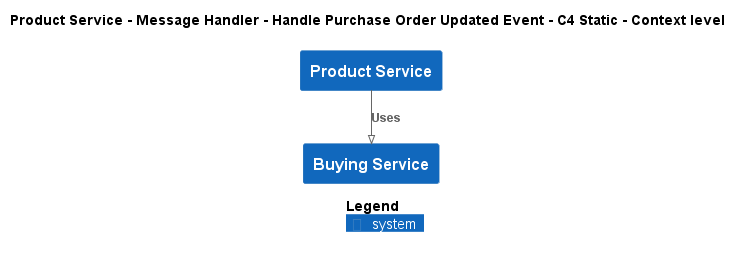

The diagram above was rendered by PlantUML. Its source (embedded in the PNG):
@startuml
!pragma layout smetana
!include ..\..\..\..\..\..\.c4s\C4_Context.puml

AddElementTag("state:new", $bgColor=green, $fontColor=#ffffff, $borderColor=green, $shadowing="False")
AddElementTag("state:changed", $bgColor=orange, $fontColor=#ffffff, $borderColor=orange, $shadowing="False")
AddElementTag("state:removed", $bgColor=red, $fontColor=#ffffff, $borderColor=red, $shadowing="False")

AddRelTag("state:new", $textColor=green, $lineColor=green)
AddRelTag("state:changed", $textColor=orange, $lineColor=orange)
AddRelTag("state:removed", $textColor=red, $lineColor=red)

SHOW_PERSON_PORTRAIT()
LAYOUT_TOP_DOWN()

skinparam linetype polyline

title Product Service - Message Handler - Handle Purchase Order Updated Event - C4 Static - Context level

System(ECommercePlatform.SoftwareSystems.ProductService, "Product Service", "")
System(ECommercePlatform.SoftwareSystems.BuyingService, "Buying Service", "")

Rel(ECommercePlatform.SoftwareSystems.ProductService, ECommercePlatform.SoftwareSystems.BuyingService, "Uses")


SHOW_LEGEND()
@enduml